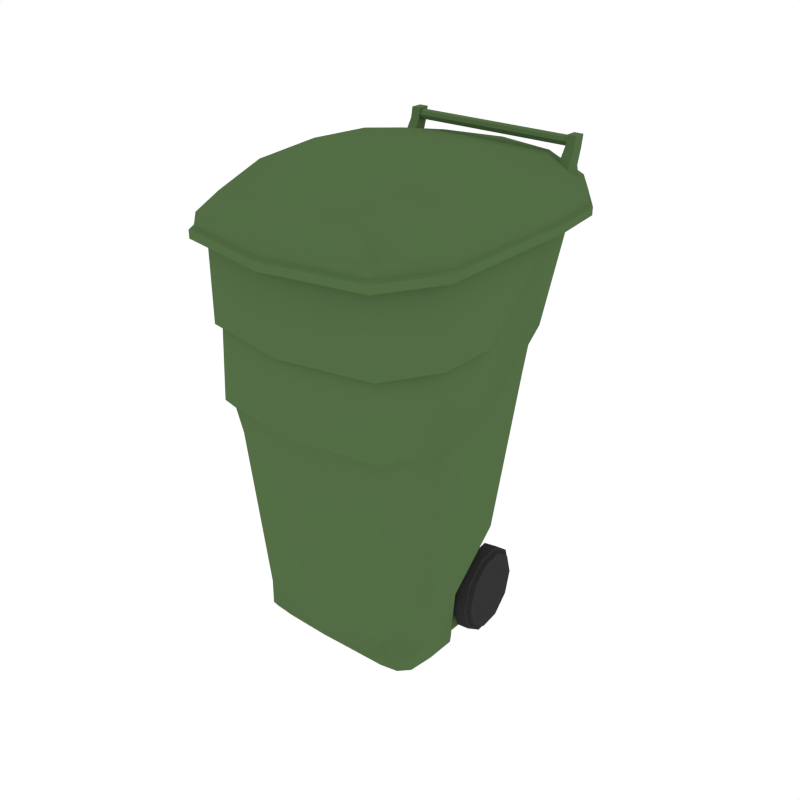 # Source: Trashcan_Green.blend  (saved by Blender 2.79.0; exported with 4.5.12 LTS)
import bpy
from mathutils import Matrix  # noqa: F401  (used for matrix-valued properties, if any)

bpy.ops.wm.read_factory_settings(use_empty=True)
scene = bpy.context.scene
scene.name = 'Scene'

# ---- collections
col_collection_1 = bpy.data.collections.new('Collection 1'); scene.collection.children.link(col_collection_1)

# ---- materials (node trees are filled in below, after node groups)
mat_darkgreen = bpy.data.materials.new('DarkGreen')
mat_darkgreen.alpha_threshold = 0.0
mat_darkgreen.diffuse_color = (0.08744, 0.1523, 0.05986, 1.0)
mat_darkgreen.roughness = 0.5
mat_black = bpy.data.materials.new('Black')
mat_black.alpha_threshold = 0.0
mat_black.diffuse_color = (0.03522, 0.03522, 0.03522, 1.0)
mat_black.roughness = 0.5

# ---- node groups
ng_auto_smooth = bpy.data.node_groups.new('Auto Smooth', 'GeometryNodeTree')
_s = ng_auto_smooth.interface.new_socket(name='Geometry', in_out='OUTPUT', socket_type='NodeSocketGeometry')
_s = ng_auto_smooth.interface.new_socket(name='Geometry', in_out='INPUT', socket_type='NodeSocketGeometry')
_s = ng_auto_smooth.interface.new_socket(name='Angle', in_out='INPUT', socket_type='NodeSocketFloat')
_s.subtype = 'ANGLE'
_s.min_value = 0.0
_s.max_value = 3.142
ng_auto_smooth.is_modifier = True
_N = ng_auto_smooth.nodes; _L = ng_auto_smooth.links
n0 = _N.new('NodeGroupOutput'); n0.name = 'Group Output'; n0.location = (480, -100)
n1 = _N.new('NodeGroupInput'); n1.name = 'Group Input'; n1.location = (-420, -300)
n2 = _N.new('NodeGroupInput'); n2.name = 'Group Input.001'; n2.location = (-60, -100)
n3 = _N.new('GeometryNodeSetShadeSmooth'); n3.name = 'Set Shade Smooth'; n3.location = (120, -100)
n3.domain = 'EDGE'
n4 = _N.new('GeometryNodeSetShadeSmooth'); n4.name = 'Set Shade Smooth.001'; n4.location = (300, -100)
n5 = _N.new('GeometryNodeInputMeshEdgeAngle'); n5.name = 'Edge Angle'; n5.location = (-420, -220)
n6 = _N.new('GeometryNodeInputEdgeSmooth'); n6.name = 'Is Edge Smooth'; n6.location = (-60, -160)
n7 = _N.new('GeometryNodeInputShadeSmooth'); n7.name = 'Is Face Smooth'; n7.location = (-240, -340)
n8 = _N.new('FunctionNodeBooleanMath'); n8.name = 'Boolean Math'; n8.location = (-60, -220)
n9 = _N.new('FunctionNodeCompare'); n9.name = 'Compare'; n9.location = (-240, -180)
n9.operation = 'LESS_EQUAL'
_L.new(n5.outputs[0], n9.inputs[0])
_L.new(n4.outputs[0], n0.inputs[0])
_L.new(n1.outputs[1], n9.inputs[1])
_L.new(n9.outputs[0], n8.inputs[0])
_L.new(n7.outputs[0], n8.inputs[1])
_L.new(n2.outputs[0], n3.inputs[0])
_L.new(n6.outputs[0], n3.inputs[1])
_L.new(n3.outputs[0], n4.inputs[0])
_L.new(n8.outputs[0], n3.inputs[2])
n0.is_active_output = True

# ---- material node trees

# ---- world
world_world = bpy.data.worlds.new('World'); scene.world = world_world
world_world.color = (1.0, 1.0, 1.0)
world_world.use_sun_shadow = False
world_world.sun_shadow_jitter_overblur = 0.0
world_world.cycles.sampling_method = 'NONE'
world_world.cycles.sample_map_resolution = 256

# ---- meshes
me_cube_066 = bpy.data.meshes.new('Cube.066')
me_cube_066.from_pydata([(-0.3854, -0.2014, 0.1341), (3.164e-08, 0.5204, 1.523), (-0.5246, -0.2958, 1.173), (0.3854, -0.2014, 0.1341), (0.3752, -0.1604, 0.02757), (-1.701e-08, -0.5925, 1.173), (0.5246, -0.2958, 1.173), (-0.6069, 0.3336, 1.928), (-8.054e-09, -0.3876, 0.07652), (1.954e-09, -0.1586, -2.84e-05), (0.3752, -0.3929, 0.1053), (-0.3752, -0.1604, 0.02757), (-1.169e-08, -0.4707, 0.1831), (-0.3752, -0.3929, 0.1053), (0.533, 0.3401, 1.927), (0.001759, -0.7204, 1.928), (0.6104, -0.377, 1.928), (0.4582, -0.6346, 1.928), (0.4329, 0.8037, 1.928), (-0.4547, -0.6346, 1.928), (-0.6069, -0.377, 1.928), (4.449e-08, 0.8144, 1.927), (3.269e-08, 0.4976, 1.352), (-0.3807, -0.1716, 0.06801), (0.5024, -0.2854, 1.052), (-0.5024, -0.2854, 1.052), (-0.3934, -0.5183, 1.173), (-1.812e-08, -0.5711, 1.052), (-0.3807, -0.3477, 0.1269), (0.3752, -0.2959, 0.04701), (0.3807, -0.3477, 0.1269), (-1.452e-08, -0.4886, 0.3253), (0.3807, -0.1716, 0.06801), (-0.3884, -0.02558, 0.1341), (0.3884, -0.02558, 0.1341), (-0.3752, -0.01676, 0.02757), (0.3934, -0.5183, 1.173), (3.454e-08, 0.5845, 1.588), (0.5536, -0.3167, 1.217), (-0.5536, -0.3167, 1.217), (-1.866e-08, -0.6324, 1.217), (-0.5246, -0.03923, 1.217), (-0.3934, 0.4895, 1.523), (0.3934, 0.4895, 1.523), (-0.5246, 0.27, 1.48), (0.5246, 0.27, 1.48), (0.5246, -0.03923, 1.217), (0.533, -0.3142, 1.563), (-0.533, -0.3142, 1.563), (-1.862e-08, -0.6294, 1.563), (0.5773, 0.6019, 1.928), (-0.2786, -0.1591, 0.006872), (-0.2786, -0.3889, 0.08372), (-3.879e-09, -0.2921, 0.01911), (0.2786, -0.3889, 0.08372), (-1.063e-08, -0.4466, 0.1414), (0.2786, -0.1591, 0.006872), (8.138e-09, -0.01717, -2.84e-05), (0.3752, -0.01676, 0.02757), (0.2814, -0.4512, 0.1636), (-0.3752, -0.2959, 0.04701), (-0.2814, -0.4512, 0.1636), (0.4045, -0.2371, 0.3131), (3.845e-08, 0.3954, 0.5538), (-0.4045, -0.2371, 0.3131), (-8.236e-05, 0.8709, 1.928), (-0.4331, 0.8037, 1.928), (-0.5602, -0.06396, 1.563), (-0.4198, -0.5724, 1.563), (0.4232, -0.5724, 1.563), (0.5636, -0.06396, 1.563), (-0.5602, -0.336, 1.563), (-0.5602, -0.3378, 1.927), (-0.4198, -0.5756, 1.927), (0.0017, -0.6512, 1.563), (0.0017, -0.6549, 1.927), (0.6104, 0.3336, 1.928), (-0.5774, 0.6019, 1.928), (-0.533, 0.3401, 1.927), (-0.3998, 0.7523, 1.927), (0.3998, 0.7523, 1.927), (-0.3773, 0.4684, 1.352), (0.3773, 0.4684, 1.352), (-0.3814, -0.01876, 0.06801), (-0.3763, -0.4997, 1.052), (-0.5032, -0.03819, 1.089), (0.3763, -0.4997, 1.052), (-0.3789, -0.2785, 0.07785), (-0.3285, -0.4346, 0.2723), (0.3285, -0.4346, 0.2723), (0.3789, -0.2785, 0.07785), (0.3814, -0.01876, 0.06801), (0.5032, -0.03819, 1.089), (0.5031, 0.2602, 1.314), (-0.5031, 0.2602, 1.314), (-0.4152, 0.5479, 1.588), (0.4152, 0.5479, 1.588), (0.5536, -0.0434, 1.263), (0.4152, -0.5535, 1.217), (-0.4152, -0.5535, 1.217), (-0.5536, -0.0434, 1.263), (0.5536, 0.2915, 1.541), (-0.5536, 0.2915, 1.541), (0.533, -0.04213, 1.563), (0.3998, -0.5506, 1.563), (-0.3998, -0.5506, 1.563), (-0.533, -0.04213, 1.563), (0.6104, -0.377, 1.964), (-0.2786, -0.293, 0.02608), (-0.2786, -0.01706, 0.006872), (0.2786, -0.01706, 0.006872), (-0.2072, -0.4329, 0.1322), (0.2786, -0.293, 0.02608), (0.2072, -0.4329, 0.1322), (-0.4084, 0.2205, 0.5485), (0.306, 0.3746, 0.5538), (0.4084, 0.2205, 0.5485), (-0.4091, -0.03296, 0.3184), (-0.306, 0.3746, 0.5538), (0.4091, -0.03296, 0.3184), (0.001759, -0.7204, 1.964), (-0.6069, 0.3336, 1.964), (0.4232, -0.5756, 1.927), (0.5636, -0.336, 1.563), (0.5636, -0.3378, 1.927), (0.5636, -0.0605, 1.927), (0.5636, 0.3183, 1.927), (-0.5602, 0.3183, 1.927), (-0.5602, -0.0605, 1.927), (-0.5602, 0.1375, 1.927), (0.4582, -0.6346, 1.964), (0.4329, 0.8037, 1.964), (-0.4547, -0.6346, 1.964), (-0.6069, -0.377, 1.964), (0.5773, 0.6019, 1.964), (-8.236e-05, 0.8709, 1.964), (-0.4331, 0.8037, 1.964), (0.6104, 0.3336, 1.964), (-0.5774, 0.6019, 1.964), (0.5963, -0.3652, 1.975), (0.001741, -0.7007, 1.975), (-0.5928, 0.329, 1.975), (0.4477, -0.6168, 1.975), (0.4229, 0.7882, 1.975), (-0.4442, -0.6168, 1.975), (-0.5928, -0.3652, 1.975), (0.564, 0.5911, 1.975), (-5.756e-05, 0.8539, 1.975), (-0.4231, 0.7882, 1.975), (0.5963, 0.329, 1.975), (-0.5641, 0.5911, 1.975), (0.5906, -0.3565, 2.03), (0.001734, -0.6926, 2.03), (-0.5871, 0.3311, 2.03), (0.4434, -0.6056, 2.03), (0.4189, 0.7819, 2.03), (-0.4399, -0.6056, 2.03), (-0.5871, -0.3565, 2.03), (0.5585, 0.5906, 2.03), (-4.739e-05, 0.8469, 2.03), (-0.419, 0.7819, 2.03), (0.5906, 0.3311, 2.03), (-0.5586, 0.5906, 2.03), (0.3946, -0.3065, 2.181), (0.001491, -0.6052, 2.124), (-0.3916, 0.3115, 2.189), (0.2963, -0.5305, 2.15), (0.2799, 0.7203, 2.124), (-0.2933, -0.5305, 2.15), (-0.3916, -0.3065, 2.181), (0.3732, 0.5449, 2.15), (0.0003016, 0.7788, 2.124), (-0.2793, 0.7203, 2.124), (0.3946, 0.3115, 2.189), (-0.3726, 0.5449, 2.15), (0.001427, -0.5305, 2.15), (0.001234, -0.3065, 2.181), (0.0005027, 0.5449, 2.15), (0.0007032, 0.3115, 2.189), (0.0003519, 0.7203, 2.124), (-0.6069, -0.02171, 1.964), (0.6104, -0.02171, 1.928), (-0.6069, -0.02171, 1.928), (0.6104, -0.02171, 1.964), (-0.5928, -0.01812, 1.975), (0.5963, -0.01812, 1.975), (-0.5871, -0.0127, 2.03), (0.5906, -0.0127, 2.03), (-0.3916, 0.002497, 2.204), (0.3946, 0.002497, 2.204), (0.0009687, 0.002497, 2.204), (3.164e-08, 0.359, 0.1341), (-0.2563, 0.3409, 0.1341), (3.616e-08, 0.3799, 0.5538), (0.2563, 0.3409, 0.1341), (2.593e-08, 0.3523, 0.06801), (0.342, 0.2049, 0.1341), (0.3424, -0.02204, 0.1341), (2.385e-08, 0.3461, 0.02757), (0.2481, 0.3288, 0.02757), (2.292e-08, 0.3246, 0.006872), (-0.2481, 0.3288, 0.02757), (0.3307, -0.01362, 0.02757), (0.3307, 0.1986, 0.02757), (-0.342, 0.2049, 0.1341), (-0.3424, -0.02204, 0.1341), (-0.3307, 0.1986, 0.02757), (-0.3307, -0.01362, 0.02757), (8.114e-09, -0.01401, -2.84e-05), (1.725e-08, 0.1949, -2.84e-05), (0.252, 0.3346, 0.06801), (-0.252, 0.3346, 0.06801), (0.2697, 0.36, 0.5538), (0.3361, 0.202, 0.06801), (0.3362, -0.01553, 0.06801), (-0.3361, 0.202, 0.06801), (-0.3605, -0.02908, 0.3184), (-0.3362, -0.01553, 0.06801), (0.3605, -0.02908, 0.3184), (-0.2455, -0.01391, 0.006872), (-0.36, 0.2129, 0.5485), (-0.2455, 0.1958, 0.006872), (0.36, 0.2129, 0.5485), (0.1826, 0.3124, 0.01224), (-0.1826, 0.3124, 0.01224), (0.2455, 0.1958, 0.006872), (0.2455, -0.01391, 0.006872), (-0.2697, 0.36, 0.5538), (-0.4202, 0.7028, 2.158), (0.424, 0.7028, 2.158), (-0.4202, 0.6859, 2.165), (0.424, 0.6859, 2.165), (-0.4202, 0.6789, 2.182), (0.424, 0.6789, 2.182), (-0.4202, 0.6859, 2.198), (0.424, 0.6859, 2.198), (-0.4202, 0.7028, 2.205), (0.424, 0.7028, 2.205), (-0.4202, 0.7196, 2.198), (0.424, 0.7196, 2.198), (-0.4202, 0.7266, 2.182), (0.424, 0.7266, 2.182), (-0.4202, 0.7196, 2.165), (0.424, 0.7196, 2.165), (-0.4488, 0.6898, 2.044), (-0.4332, 0.6986, 2.089), (-0.3659, 0.6898, 2.044), (-0.3815, 0.6986, 2.089), (-0.4488, 0.5878, 2.06), (-0.4332, 0.6349, 2.099), (-0.3659, 0.5878, 2.06), (-0.3815, 0.6349, 2.099), (-0.4295, 0.7255, 2.156), (-0.3853, 0.7255, 2.156), (-0.3853, 0.6711, 2.164), (-0.4295, 0.6711, 2.164), (-0.4295, 0.7356, 2.211), (-0.3853, 0.7356, 2.211), (-0.3853, 0.6798, 2.211), (-0.4295, 0.6798, 2.211), (0.4488, 0.6898, 2.044), (0.4332, 0.6986, 2.089), (0.3659, 0.6898, 2.044), (0.3815, 0.6986, 2.089), (0.4488, 0.5878, 2.06), (0.4332, 0.6349, 2.099), (0.3659, 0.5878, 2.06), (0.3815, 0.6349, 2.099), (0.4295, 0.7255, 2.156), (0.3853, 0.7255, 2.156), (0.3853, 0.6711, 2.164), (0.4295, 0.6711, 2.164), (0.4295, 0.7356, 2.211), (0.3853, 0.7356, 2.211), (0.3853, 0.6798, 2.211), (0.4295, 0.6798, 2.211), (-0.3615, 0.1407, 0.4087), (-0.4187, 0.1468, 0.4087), (-0.3726, 0.03834, 0.3348), (-0.4298, 0.04452, 0.3348), (-0.3769, -0.001245, 0.2145), (-0.4341, 0.004937, 0.2145), (-0.3728, 0.03704, 0.09372), (-0.4299, 0.04322, 0.09372), (-0.3618, 0.1386, 0.01868), (-0.4189, 0.1447, 0.01868), (-0.3481, 0.2645, 0.01799), (-0.4053, 0.2707, 0.01799), (-0.3371, 0.3669, 0.09192), (-0.3942, 0.3731, 0.09192), (-0.3328, 0.4065, 0.2122), (-0.39, 0.4126, 0.2122), (-0.3369, 0.3682, 0.333), (-0.3941, 0.3744, 0.333), (-0.3479, 0.2667, 0.408), (-0.4051, 0.2728, 0.408), (-0.4278, 0.06289, 0.3212), (-0.418, 0.1538, 0.3868), (-0.4316, 0.02773, 0.2143), (-0.4279, 0.06173, 0.1071), (-0.4182, 0.1519, 0.04045), (-0.4061, 0.2638, 0.03984), (-0.3962, 0.3547, 0.1055), (-0.3924, 0.3898, 0.2124), (-0.3961, 0.3558, 0.3196), (-0.4059, 0.2657, 0.3862), (-0.447, 0.06695, 0.3197), (-0.4373, 0.1566, 0.3845), (-0.4508, 0.03227, 0.2143), (-0.4471, 0.06581, 0.1085), (-0.4375, 0.1548, 0.04277), (-0.4256, 0.2652, 0.04217), (-0.4159, 0.3548, 0.1069), (-0.4121, 0.3895, 0.2124), (-0.4158, 0.356, 0.3182), (-0.4254, 0.267, 0.3839), (-0.4436, 0.09887, 0.2961), (-0.436, 0.1687, 0.3466), (-0.4465, 0.07188, 0.2141), (-0.4437, 0.09799, 0.1318), (-0.4362, 0.1672, 0.0806), (-0.4269, 0.2531, 0.08013), (-0.4193, 0.3229, 0.1305), (-0.4164, 0.3499, 0.2126), (-0.4192, 0.3238, 0.2949), (-0.4267, 0.2546, 0.3461), (-0.4334, 0.1136, 0.2846), (-0.4269, 0.1736, 0.3279), (-0.4359, 0.09041, 0.214), (-0.4335, 0.1129, 0.1432), (-0.427, 0.1724, 0.09917), (-0.419, 0.2463, 0.09877), (-0.4125, 0.3063, 0.1421), (-0.41, 0.3295, 0.2127), (-0.4124, 0.3071, 0.2835), (-0.4189, 0.2475, 0.3275), (0.3615, 0.1407, 0.4087), (0.4187, 0.1468, 0.4087), (0.3726, 0.03834, 0.3348), (0.4298, 0.04452, 0.3348), (0.3769, -0.001245, 0.2145), (0.4341, 0.004937, 0.2145), (0.3728, 0.03704, 0.09372), (0.4299, 0.04322, 0.09372), (0.3618, 0.1386, 0.01868), (0.4189, 0.1447, 0.01868), (0.3481, 0.2645, 0.01799), (0.4053, 0.2707, 0.01799), (0.3371, 0.3669, 0.09192), (0.3942, 0.3731, 0.09192), (0.3328, 0.4065, 0.2122), (0.39, 0.4126, 0.2122), (0.3369, 0.3682, 0.333), (0.3941, 0.3744, 0.333), (0.3479, 0.2667, 0.408), (0.4051, 0.2728, 0.408), (0.4278, 0.06289, 0.3212), (0.418, 0.1538, 0.3868), (0.4316, 0.02773, 0.2143), (0.4279, 0.06173, 0.1071), (0.4182, 0.1519, 0.04045), (0.4061, 0.2638, 0.03984), (0.3962, 0.3547, 0.1055), (0.3924, 0.3898, 0.2124), (0.3961, 0.3558, 0.3196), (0.4059, 0.2657, 0.3862), (0.447, 0.06695, 0.3197), (0.4373, 0.1566, 0.3845), (0.4508, 0.03227, 0.2143), (0.4471, 0.06581, 0.1085), (0.4375, 0.1548, 0.04277), (0.4256, 0.2652, 0.04217), (0.4159, 0.3548, 0.1069), (0.4121, 0.3895, 0.2124), (0.4158, 0.356, 0.3182), (0.4254, 0.267, 0.3839), (0.4436, 0.09887, 0.2961), (0.436, 0.1687, 0.3466), (0.4465, 0.07188, 0.2141), (0.4437, 0.09799, 0.1318), (0.4362, 0.1672, 0.0806), (0.4269, 0.2531, 0.08013), (0.4193, 0.3229, 0.1305), (0.4164, 0.3499, 0.2126), (0.4192, 0.3238, 0.2949), (0.4267, 0.2546, 0.3461), (0.4334, 0.1136, 0.2846), (0.4269, 0.1736, 0.3279), (0.4359, 0.09041, 0.214), (0.4335, 0.1129, 0.1432), (0.427, 0.1724, 0.09917), (0.419, 0.2463, 0.09877), (0.4125, 0.3063, 0.1421), (0.41, 0.3295, 0.2127), (0.4124, 0.3071, 0.2835), (0.4189, 0.2475, 0.3275)], [], [(0, 23, 87, 28), (0, 28, 88, 64), (0, 64, 117, 33), (0, 33, 83, 23), (84, 88, 31, 27), (93, 92, 119, 116), (1, 43, 82, 22), (1, 22, 81, 42), (1, 42, 95, 37), (1, 37, 96, 43), (2, 41, 85, 25), (2, 25, 84, 26), (2, 26, 99, 39), (2, 39, 100, 41), (3, 32, 91, 34), (3, 34, 119, 62), (3, 62, 89, 30), (3, 30, 90, 32), (4, 58, 91, 32), (4, 32, 90, 29), (4, 29, 112, 56), (4, 56, 110, 58), (5, 26, 84, 27), (5, 27, 86, 36), (5, 36, 98, 40), (5, 40, 99, 26), (105, 48, 39, 99), (118, 63, 193, 227), (110, 57, 208, 226), (109, 35, 207, 219), (80, 14, 101, 96), (40, 49, 105, 99), (106, 78, 102, 100), (116, 222, 212, 115), (93, 45, 46, 92), (102, 95, 42, 44), (82, 43, 45, 93), (101, 97, 46, 45), (85, 41, 44, 94), (6, 36, 86, 24), (6, 24, 92, 46), (6, 46, 97, 38), (6, 38, 98, 36), (100, 102, 44, 41), (96, 101, 45, 43), (82, 93, 116, 115), (78, 106, 67, 127), (103, 47, 38, 97), (21, 80, 96, 37), (39, 48, 106, 100), (106, 48, 71, 67), (14, 103, 97, 101), (48, 105, 68, 71), (220, 227, 192, 204), (38, 47, 104, 98), (8, 52, 108, 53), (8, 53, 112, 54), (8, 54, 113, 55), (8, 55, 111, 52), (91, 58, 202, 214), (92, 24, 62, 119), (9, 51, 109, 57), (9, 57, 110, 56), (9, 56, 112, 53), (9, 53, 108, 51), (57, 109, 219, 208), (34, 91, 214, 197), (58, 110, 226, 202), (119, 34, 197, 218), (116, 119, 218, 222), (83, 33, 205, 217), (117, 114, 220, 216), (33, 117, 216, 205), (114, 118, 227, 220), (63, 115, 212, 193), (35, 83, 217, 207), (10, 29, 90, 30), (10, 30, 89, 59), (10, 59, 113, 54), (10, 54, 112, 29), (11, 60, 87, 23), (11, 23, 83, 35), (11, 35, 109, 51), (11, 51, 108, 60), (12, 59, 89, 31), (12, 31, 88, 61), (12, 61, 111, 55), (12, 55, 113, 59), (13, 61, 88, 28), (13, 28, 87, 60), (13, 60, 108, 52), (13, 52, 111, 61), (84, 25, 64, 88), (118, 81, 22, 63), (62, 24, 86, 89), (94, 81, 118, 114), (63, 22, 82, 115), (85, 94, 114, 117), (102, 78, 79, 95), (64, 25, 85, 117), (98, 104, 49, 40), (104, 47, 123, 69), (47, 103, 70, 123), (105, 49, 74, 68), (49, 104, 69, 74), (103, 14, 126, 70), (75, 74, 69, 122), (72, 128, 67, 71), (75, 73, 68, 74), (124, 123, 70, 125), (126, 125, 70), (67, 128, 129, 127), (72, 71, 68, 73), (124, 122, 69, 123), (89, 86, 27, 31), (21, 37, 95, 79), (66, 77, 138, 136), (19, 15, 120, 132), (18, 65, 135, 131), (76, 50, 134, 137), (181, 183, 107, 16), (18, 131, 134, 50), (19, 132, 133, 20), (17, 16, 107, 130), (182, 20, 133, 180), (66, 136, 135, 65), (17, 130, 120, 15), (7, 121, 138, 77), (131, 135, 147, 143), (132, 144, 145, 133), (136, 148, 147, 135), (137, 134, 146, 149), (180, 133, 145, 184), (130, 142, 140, 120), (136, 138, 150, 148), (183, 185, 139, 107), (131, 143, 146, 134), (130, 107, 139, 142), (132, 120, 140, 144), (121, 141, 150, 138), (141, 153, 162, 150), (142, 139, 151, 154), (143, 147, 159, 155), (144, 156, 157, 145), (185, 187, 151, 139), (148, 160, 159, 147), (149, 146, 158, 161), (142, 154, 152, 140), (148, 150, 162, 160), (184, 145, 157, 186), (143, 155, 158, 146), (144, 140, 152, 156), (156, 152, 164, 168), (153, 165, 174, 162), (154, 151, 163, 166), (155, 159, 171, 167), (156, 168, 169, 157), (187, 189, 163, 151), (160, 172, 171, 159), (161, 158, 170, 173), (154, 166, 164, 152), (160, 162, 174, 172), (186, 157, 169, 188), (155, 167, 170, 158), (169, 168, 175, 176), (176, 190, 188, 169), (165, 178, 177, 174), (174, 177, 179, 172), (189, 173, 178, 190), (166, 175, 164), (190, 178, 165, 188), (164, 175, 168), (177, 178, 173, 170), (171, 179, 167), (176, 175, 166, 163), (167, 179, 177, 170), (172, 179, 171), (163, 189, 190, 176), (153, 186, 188, 165), (161, 173, 189, 187), (141, 184, 186, 153), (149, 161, 187, 185), (137, 149, 185, 183), (121, 180, 184, 141), (7, 182, 180, 121), (76, 137, 183, 181), (191, 195, 211, 192), (191, 192, 227, 193), (191, 193, 212, 194), (191, 194, 210, 195), (213, 214, 202, 203), (196, 197, 214, 213), (198, 201, 211, 195), (198, 195, 210, 199), (198, 199, 223, 200), (198, 200, 224, 201), (225, 203, 202, 226), (216, 220, 204, 205), (222, 196, 194, 212), (204, 192, 211, 215), (217, 215, 206, 207), (205, 204, 215, 217), (219, 207, 206, 221), (223, 225, 209, 200), (194, 196, 213, 210), (225, 226, 208, 209), (219, 221, 209, 208), (221, 224, 200, 209), (215, 211, 201, 206), (221, 206, 201, 224), (210, 213, 203, 199), (223, 199, 203, 225), (218, 197, 196, 222), (94, 44, 42, 81), (228, 229, 231, 230), (230, 231, 233, 232), (232, 233, 235, 234), (234, 235, 237, 236), (236, 237, 239, 238), (238, 239, 241, 240), (231, 229, 243, 241, 239, 237, 235, 233), (240, 241, 243, 242), (242, 243, 229, 228), (228, 230, 232, 234, 236, 238, 240, 242), (244, 245, 247, 246), (246, 247, 251, 250), (250, 251, 249, 248), (248, 249, 245, 244), (246, 250, 248, 244), (247, 245, 252, 253), (252, 255, 259, 256), (245, 249, 255, 252), (251, 247, 253, 254), (249, 251, 254, 255), (258, 257, 256, 259), (254, 253, 257, 258), (255, 254, 258, 259), (253, 252, 256, 257), (260, 262, 263, 261), (262, 266, 267, 263), (266, 264, 265, 267), (264, 260, 261, 265), (262, 260, 264, 266), (263, 269, 268, 261), (268, 272, 275, 271), (261, 268, 271, 265), (267, 270, 269, 263), (265, 271, 270, 267), (274, 275, 272, 273), (270, 274, 273, 269), (271, 275, 274, 270), (269, 273, 272, 268), (276, 277, 279, 278), (278, 279, 281, 280), (280, 281, 283, 282), (282, 283, 285, 284), (284, 285, 287, 286), (286, 287, 289, 288), (288, 289, 291, 290), (290, 291, 293, 292), (295, 293, 304, 305), (292, 293, 295, 294), (294, 295, 277, 276), (276, 278, 280, 282, 284, 286, 288, 290, 292, 294), (300, 299, 309, 310), (293, 291, 303, 304), (291, 289, 302, 303), (289, 287, 301, 302), (287, 285, 300, 301), (285, 283, 299, 300), (279, 277, 297, 296), (283, 281, 298, 299), (281, 279, 296, 298), (277, 295, 305, 297), (306, 307, 317, 316), (296, 297, 307, 306), (304, 303, 313, 314), (301, 300, 310, 311), (298, 296, 306, 308), (305, 304, 314, 315), (302, 301, 311, 312), (299, 298, 308, 309), (297, 305, 315, 307), (303, 302, 312, 313), (324, 323, 333, 334), (314, 313, 323, 324), (311, 310, 320, 321), (308, 306, 316, 318), (315, 314, 324, 325), (312, 311, 321, 322), (309, 308, 318, 319), (307, 315, 325, 317), (313, 312, 322, 323), (310, 309, 319, 320), (326, 327, 335, 334, 333, 332, 331, 330, 329, 328), (321, 320, 330, 331), (318, 316, 326, 328), (325, 324, 334, 335), (322, 321, 331, 332), (319, 318, 328, 329), (317, 325, 335, 327), (323, 322, 332, 333), (320, 319, 329, 330), (316, 317, 327, 326), (336, 338, 339, 337), (338, 340, 341, 339), (340, 342, 343, 341), (342, 344, 345, 343), (344, 346, 347, 345), (346, 348, 349, 347), (348, 350, 351, 349), (350, 352, 353, 351), (355, 365, 364, 353), (352, 354, 355, 353), (354, 336, 337, 355), (336, 354, 352, 350, 348, 346, 344, 342, 340, 338), (360, 370, 369, 359), (353, 364, 363, 351), (351, 363, 362, 349), (349, 362, 361, 347), (347, 361, 360, 345), (345, 360, 359, 343), (339, 356, 357, 337), (343, 359, 358, 341), (341, 358, 356, 339), (337, 357, 365, 355), (366, 376, 377, 367), (356, 366, 367, 357), (364, 374, 373, 363), (361, 371, 370, 360), (358, 368, 366, 356), (365, 375, 374, 364), (362, 372, 371, 361), (359, 369, 368, 358), (357, 367, 375, 365), (363, 373, 372, 362), (384, 394, 393, 383), (374, 384, 383, 373), (371, 381, 380, 370), (368, 378, 376, 366), (375, 385, 384, 374), (372, 382, 381, 371), (369, 379, 378, 368), (367, 377, 385, 375), (373, 383, 382, 372), (370, 380, 379, 369), (386, 388, 389, 390, 391, 392, 393, 394, 395, 387), (381, 391, 390, 380), (378, 388, 386, 376), (385, 395, 394, 384), (382, 392, 391, 381), (379, 389, 388, 378), (377, 387, 395, 385), (383, 393, 392, 382), (380, 390, 389, 379), (376, 386, 387, 377)])
me_cube_066.polygons.foreach_set('use_smooth', [True] * 356)
me_cube_066.polygons.foreach_set('material_index', [0, 0, 0, 0, 0, 0, 0, 0, 0, 0, 0, 0, 0, 0, 0, 0, 0, 0, 0, 0, 0, 0, 0, 0, 0, 0, 0, 0, 0, 0, 0, 0, 0, 0, 0, 0, 0, 0, 0, 0, 0, 0, 0, 0, 0, 0, 0, 0, 0, 0, 0, 0, 0, 0, 0, 0, 0, 0, 0, 0, 0, 0, 0, 0, 0, 0, 0, 0, 0, 0, 0, 0, 0, 0, 0, 0, 0, 0, 0, 0, 0, 0, 0, 0, 0, 0, 0, 0, 0, 0, 0, 0, 0, 0, 0, 0, 0, 0, 0, 0, 0, 0, 0, 0, 0, 0, 0, 0, 0, 0, 0, 0, 0, 0, 0, 0, 0, 0, 0, 0, 0, 0, 0, 0, 0, 0, 0, 0, 0, 0, 0, 0, 0, 0, 0, 0, 0, 0, 0, 0, 0, 0, 0, 0, 0, 0, 0, 0, 0, 0, 0, 0, 0, 0, 0, 0, 0, 0, 0, 0, 0, 0, 0, 0, 0, 0, 0, 0, 0, 0, 0, 0, 0, 0, 0, 0, 0, 0, 0, 0, 0, 0, 0, 0, 0, 0, 0, 0, 0, 0, 0, 0, 0, 0, 0, 0, 0, 0, 0, 0, 0, 0, 0, 0, 0, 0, 0, 0, 0, 0, 0, 0, 0, 0, 0, 0, 0, 0, 0, 0, 0, 0, 0, 0, 0, 0, 0, 0, 0, 0, 0, 0, 0, 0, 0, 0, 0, 0, 0, 0, 0, 0, 0, 0, 0, 0, 0, 0, 0, 0, 0, 0, 1, 1, 1, 1, 1, 1, 1, 1, 1, 1, 1, 1, 1, 1, 1, 1, 1, 1, 1, 1, 1, 1, 1, 1, 1, 1, 1, 1, 1, 1, 1, 1, 1, 1, 1, 1, 1, 1, 1, 1, 1, 1, 1, 1, 1, 1, 1, 1, 1, 1, 1, 1, 1, 1, 1, 1, 1, 1, 1, 1, 1, 1, 1, 1, 1, 1, 1, 1, 1, 1, 1, 1, 1, 1, 1, 1, 1, 1, 1, 1, 1, 1, 1, 1, 1, 1, 1, 1, 1, 1, 1, 1, 1, 1, 1, 1, 1, 1, 1, 1, 1, 1, 1, 1])
me_cube_066.materials.append(mat_darkgreen)
me_cube_066.materials.append(mat_black)
me_cube_066.use_remesh_preserve_volume = False
me_cube_066.use_remesh_preserve_attributes = False
me_cube_066.use_mirror_vertex_groups = False
me_cube_066.update()

# ---- objects
ob_trashcan_green = bpy.data.objects.new('Trashcan_Green', me_cube_066)

# ---- transforms, parenting, visibility, modifiers, constraints
ob_trashcan_green.location = (0.0, 0.0, 0.0)
ob_trashcan_green.lineart.crease_threshold = 0.0
_m = ob_trashcan_green.modifiers.new('Auto Smooth', 'NODES')
_m.node_group = ng_auto_smooth
_gi = [s.identifier for s in ng_auto_smooth.interface.items_tree if s.item_type == 'SOCKET' and s.in_out == 'INPUT']
_m[_gi[1]] = 0.6789  # Angle

# ---- collection membership
col_collection_1.objects.link(ob_trashcan_green)

# ---- scene / render settings (as saved in the file)
scene.frame_start = 1; scene.frame_end = 250; scene.frame_set(0)
scene.render.engine = 'CYCLES'
scene.render.resolution_x = 1000
scene.render.resolution_y = 1000
scene.render.dither_intensity = 0.0
scene.cycles.samples = 200
scene.cycles.sampling_pattern = 'TABULATED_SOBOL'
scene.cycles.light_sampling_threshold = 0.0
scene.cycles.use_adaptive_sampling = False
scene.cycles.use_light_tree = False
scene.cycles.caustics_reflective = False
scene.cycles.caustics_refractive = False
scene.cycles.blur_glossy = 0.0
scene.cycles.max_bounces = 2
scene.cycles.pixel_filter_type = 'GAUSSIAN'
scene.cycles.sample_clamp_indirect = 0.0
scene.view_settings.view_transform = 'Standard'
bpy.context.view_layer.update()

# ---- added for rendering (the .blend has no active camera): camera
cam_auto = bpy.data.cameras.new('AutoCamera')
cam_auto.lens = 50.0
cam_auto.sensor_width = 36.0
cam_auto.clip_end = 1000.0
ob_auto_camera = bpy.data.objects.new('AutoCamera', cam_auto)
scene.collection.objects.link(ob_auto_camera)
ob_auto_camera.location = (2.76252, -3.23766, 3.31418)
ob_auto_camera.rotation_euler = (1.09748, -7.21219e-08, 0.694738)
scene.camera = ob_auto_camera
bpy.context.view_layer.update()
